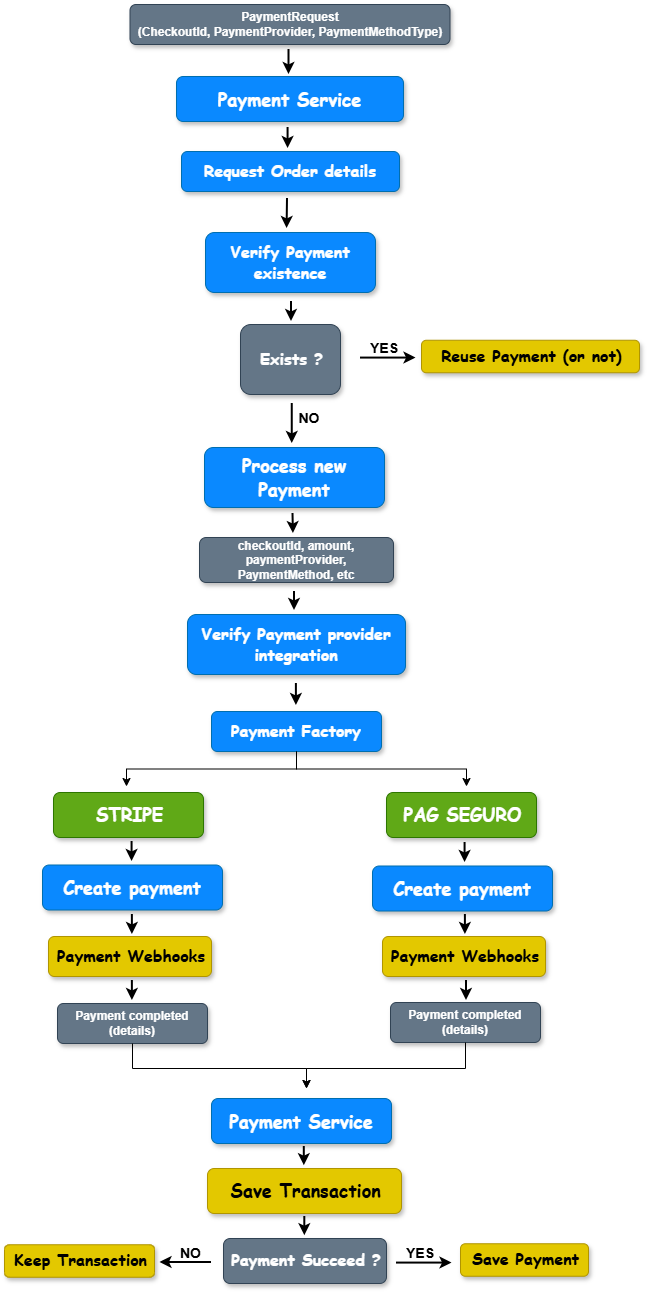

The diagram above was exported from draw.io. Its source (the exported page's mxGraphModel, read from the mxfile embedded in the PNG):
<mxGraphModel dx="1414" dy="849" grid="1" gridSize="10" guides="1" tooltips="1" connect="1" arrows="1" fold="1" page="1" pageScale="1" pageWidth="827" pageHeight="1169" math="0" shadow="0">
  <root>
    <mxCell id="0" />
    <mxCell id="1" parent="0" />
    <mxCell id="0M0l907fkasxf6dot9Hl-1" parent="1" style="rounded=1;whiteSpace=wrap;html=1;fillColor=light-dark(#0a89ff, #198cc4);strokeColor=#006EAF;fontColor=#ffffff;fontSize=8;labelBackgroundColor=none;labelBorderColor=none;gradientColor=none;gradientDirection=radial;shadow=1;glass=0;fillStyle=solid;" value="&lt;h1&gt;&lt;font face=&quot;Comic Sans MS&quot;&gt;Request Order details&lt;/font&gt;&lt;/h1&gt;" vertex="1">
      <mxGeometry height="40" width="218" x="207" y="230" as="geometry" />
    </mxCell>
    <mxCell id="0M0l907fkasxf6dot9Hl-3" parent="1" style="rounded=1;whiteSpace=wrap;html=1;fillColor=light-dark(#0a89ff, #198cc4);strokeColor=#006EAF;fontColor=#ffffff;fontSize=8;labelBackgroundColor=none;labelBorderColor=none;gradientColor=none;gradientDirection=radial;shadow=1;glass=0;fillStyle=solid;" value="&lt;h1&gt;&lt;font face=&quot;Comic Sans MS&quot;&gt;Verify Payment existence&lt;/font&gt;&lt;/h1&gt;" vertex="1">
      <mxGeometry height="60" width="170" x="231" y="311" as="geometry" />
    </mxCell>
    <mxCell id="0M0l907fkasxf6dot9Hl-4" parent="1" style="rounded=1;whiteSpace=wrap;html=1;fillColor=light-dark(#0a89ff, #198cc4);strokeColor=#006EAF;fontColor=#ffffff;fontSize=9;labelBackgroundColor=none;labelBorderColor=none;gradientColor=none;gradientDirection=radial;shadow=1;glass=0;fillStyle=solid;" value="&lt;h1&gt;&lt;font face=&quot;Comic Sans MS&quot;&gt;Process new Payment&lt;/font&gt;&lt;/h1&gt;" vertex="1">
      <mxGeometry height="60" width="180" x="230" y="526" as="geometry" />
    </mxCell>
    <mxCell id="0M0l907fkasxf6dot9Hl-7" edge="1" parent="1" style="endArrow=classic;html=1;rounded=0;strokeWidth=2;" value="">
      <mxGeometry height="50" relative="1" width="50" as="geometry">
        <mxPoint x="313" y="277" as="sourcePoint" />
        <mxPoint x="312.58" y="307" as="targetPoint" />
      </mxGeometry>
    </mxCell>
    <mxCell id="0M0l907fkasxf6dot9Hl-11" parent="1" style="text;html=1;whiteSpace=wrap;strokeColor=#314354;fillColor=#647687;align=center;verticalAlign=middle;rounded=1;fontColor=#ffffff;shadow=1;fontStyle=1" value="checkoutId, amount, paymentProvider, PaymentMethod, etc" vertex="1">
      <mxGeometry height="45" width="194" x="225" y="616" as="geometry" />
    </mxCell>
    <mxCell id="0M0l907fkasxf6dot9Hl-15" edge="1" parent="1" style="endArrow=classic;html=1;rounded=0;strokeWidth=2;" value="">
      <mxGeometry height="50" relative="1" width="50" as="geometry">
        <mxPoint x="318.5" y="592" as="sourcePoint" />
        <mxPoint x="318.92" y="612" as="targetPoint" />
      </mxGeometry>
    </mxCell>
    <mxCell id="0M0l907fkasxf6dot9Hl-30" parent="1" style="text;html=1;whiteSpace=wrap;strokeColor=#314354;fillColor=#647687;align=center;verticalAlign=middle;rounded=1;fontColor=#ffffff;shadow=1;fontStyle=1" value="PaymentRequest&lt;div&gt;(CheckoutId, PaymentProvider, PaymentMethodType)&lt;/div&gt;" vertex="1">
      <mxGeometry height="40" width="320" x="155.5" y="83" as="geometry" />
    </mxCell>
    <mxCell id="0M0l907fkasxf6dot9Hl-31" edge="1" parent="1" style="endArrow=classic;html=1;rounded=0;strokeWidth=2;" value="">
      <mxGeometry height="50" relative="1" width="50" as="geometry">
        <mxPoint x="313.58" y="206" as="sourcePoint" />
        <mxPoint x="313.58" y="227" as="targetPoint" />
      </mxGeometry>
    </mxCell>
    <mxCell id="0M0l907fkasxf6dot9Hl-37" parent="1" style="rounded=1;whiteSpace=wrap;html=1;fillColor=#e3c800;strokeColor=#B09500;fontColor=#000000;fontSize=8;labelBackgroundColor=none;labelBorderColor=none;gradientDirection=radial;shadow=1;glass=0;fillStyle=solid;spacing=-9;spacingTop=0;spacingBottom=1;spacingRight=-3;" value="&lt;h1&gt;&lt;font face=&quot;Comic Sans MS&quot;&gt;Reuse Payment (or not)&lt;/font&gt;&lt;/h1&gt;" vertex="1">
      <mxGeometry height="32.5" width="218" x="447" y="418.75" as="geometry" />
    </mxCell>
    <mxCell id="6CzRihyB2Zl1qF13EvSC-1" edge="1" parent="1" style="endArrow=classic;html=1;rounded=0;strokeWidth=2;" value="">
      <mxGeometry height="50" relative="1" width="50" as="geometry">
        <Array as="points">
          <mxPoint x="386" y="436.58" />
        </Array>
        <mxPoint x="386" y="436.58" as="sourcePoint" />
        <mxPoint x="441.5" y="436.58" as="targetPoint" />
      </mxGeometry>
    </mxCell>
    <mxCell id="6CzRihyB2Zl1qF13EvSC-2" parent="1" style="rounded=1;whiteSpace=wrap;html=1;fillColor=#60a917;strokeColor=#2D7600;fontColor=#ffffff;fontSize=9;labelBackgroundColor=none;labelBorderColor=none;gradientDirection=radial;shadow=1;glass=0;fillStyle=solid;spacing=-9;spacingTop=0;spacingBottom=1;spacingRight=-3;" value="&lt;h1&gt;&lt;font face=&quot;Comic Sans MS&quot;&gt;STRIPE&lt;/font&gt;&lt;/h1&gt;" vertex="1">
      <mxGeometry height="45" width="150" x="79" y="871" as="geometry" />
    </mxCell>
    <mxCell id="6CzRihyB2Zl1qF13EvSC-3" parent="1" style="rounded=1;whiteSpace=wrap;html=1;fillColor=#60a917;strokeColor=#2D7600;fontColor=#ffffff;fontSize=9;labelBackgroundColor=none;labelBorderColor=none;gradientDirection=radial;shadow=1;glass=0;fillStyle=solid;spacing=-9;spacingTop=0;spacingBottom=1;spacingRight=-3;" value="&lt;h1&gt;&lt;font face=&quot;Comic Sans MS&quot;&gt;PAG SEGURO&lt;/font&gt;&lt;/h1&gt;" vertex="1">
      <mxGeometry height="45" width="150" x="412" y="871" as="geometry" />
    </mxCell>
    <mxCell id="6CzRihyB2Zl1qF13EvSC-4" edge="1" parent="1" style="endArrow=classic;html=1;rounded=0;strokeWidth=2;" value="">
      <mxGeometry height="50" relative="1" width="50" as="geometry">
        <mxPoint x="320" y="670" as="sourcePoint" />
        <mxPoint x="320" y="689" as="targetPoint" />
      </mxGeometry>
    </mxCell>
    <mxCell id="6CzRihyB2Zl1qF13EvSC-9" parent="1" style="rounded=1;whiteSpace=wrap;html=1;fillColor=light-dark(#0a89ff, #198cc4);strokeColor=#006EAF;fontColor=#ffffff;fontSize=9;labelBackgroundColor=none;labelBorderColor=none;gradientColor=none;gradientDirection=radial;shadow=1;glass=0;fillStyle=solid;" value="&lt;h1&gt;&lt;font face=&quot;Comic Sans MS&quot;&gt;Create payment&lt;/font&gt;&lt;/h1&gt;" vertex="1">
      <mxGeometry height="45" width="180" x="68" y="943.5" as="geometry" />
    </mxCell>
    <mxCell id="6CzRihyB2Zl1qF13EvSC-11" parent="1" style="rounded=1;whiteSpace=wrap;html=1;fillColor=light-dark(#0a89ff, #198cc4);strokeColor=#006EAF;fontColor=#ffffff;fontSize=9;labelBackgroundColor=none;labelBorderColor=none;gradientColor=none;gradientDirection=radial;shadow=1;glass=0;fillStyle=solid;" value="&lt;h1&gt;&lt;font face=&quot;Comic Sans MS&quot;&gt;Create payment&lt;/font&gt;&lt;/h1&gt;" vertex="1">
      <mxGeometry height="45" width="180" x="398" y="944.5" as="geometry" />
    </mxCell>
    <mxCell id="6CzRihyB2Zl1qF13EvSC-12" parent="1" style="rounded=1;whiteSpace=wrap;html=1;fillColor=light-dark(#0a89ff, #198cc4);strokeColor=#006EAF;fontColor=#ffffff;fontSize=9;labelBackgroundColor=none;labelBorderColor=none;gradientColor=none;gradientDirection=radial;shadow=1;glass=0;fillStyle=solid;" value="&lt;h1&gt;&lt;font face=&quot;Comic Sans MS&quot;&gt;Payment Service&lt;/font&gt;&lt;/h1&gt;" vertex="1">
      <mxGeometry height="45" width="180" x="237" y="1177" as="geometry" />
    </mxCell>
    <mxCell id="6CzRihyB2Zl1qF13EvSC-13" parent="1" style="rounded=1;whiteSpace=wrap;html=1;fillColor=light-dark(#0a89ff, #198cc4);strokeColor=#006EAF;fontColor=#ffffff;fontSize=9;labelBackgroundColor=none;labelBorderColor=none;gradientColor=none;gradientDirection=radial;shadow=1;glass=0;fillStyle=solid;" value="&lt;h1&gt;&lt;font face=&quot;Comic Sans MS&quot;&gt;Payment Service&lt;/font&gt;&lt;/h1&gt;" vertex="1">
      <mxGeometry height="45" width="227" x="202" y="155" as="geometry" />
    </mxCell>
    <mxCell id="6CzRihyB2Zl1qF13EvSC-15" edge="1" parent="1" style="endArrow=classic;html=1;rounded=0;strokeWidth=2;" value="">
      <mxGeometry height="50" relative="1" width="50" as="geometry">
        <mxPoint x="314.5" y="128" as="sourcePoint" />
        <mxPoint x="314.5" y="153" as="targetPoint" />
      </mxGeometry>
    </mxCell>
    <mxCell id="6CzRihyB2Zl1qF13EvSC-17" parent="1" style="rounded=1;whiteSpace=wrap;html=1;fillColor=light-dark(#0a89ff, #198cc4);strokeColor=#006EAF;fontColor=#ffffff;fontSize=8;labelBackgroundColor=none;labelBorderColor=none;gradientColor=none;gradientDirection=radial;shadow=1;glass=0;fillStyle=solid;" value="&lt;h1&gt;&lt;font face=&quot;Comic Sans MS&quot;&gt;Verify Payment provider integration&lt;/font&gt;&lt;/h1&gt;" vertex="1">
      <mxGeometry height="60" width="218" x="213" y="693" as="geometry" />
    </mxCell>
    <mxCell id="6CzRihyB2Zl1qF13EvSC-22" edge="1" parent="1" style="endArrow=classic;html=1;rounded=0;strokeWidth=2;" value="">
      <mxGeometry height="50" relative="1" width="50" as="geometry">
        <mxPoint x="157.58000000000004" y="920" as="sourcePoint" />
        <mxPoint x="157.58000000000004" y="940" as="targetPoint" />
      </mxGeometry>
    </mxCell>
    <mxCell id="6CzRihyB2Zl1qF13EvSC-23" edge="1" parent="1" style="endArrow=classic;html=1;rounded=0;strokeWidth=2;" value="">
      <mxGeometry height="50" relative="1" width="50" as="geometry">
        <mxPoint x="490.58" y="921" as="sourcePoint" />
        <mxPoint x="490.58" y="941" as="targetPoint" />
      </mxGeometry>
    </mxCell>
    <mxCell id="6CzRihyB2Zl1qF13EvSC-27" parent="1" style="text;html=1;whiteSpace=wrap;strokeColor=#314354;fillColor=#647687;align=center;verticalAlign=middle;rounded=1;fontColor=#ffffff;shadow=1;fontStyle=1" value="Payment completed&lt;div&gt;(details)&lt;/div&gt;" vertex="1">
      <mxGeometry height="40" width="150" x="83" y="1082" as="geometry" />
    </mxCell>
    <mxCell id="6CzRihyB2Zl1qF13EvSC-35" parent="1" style="rounded=1;whiteSpace=wrap;html=1;fillColor=#e3c800;strokeColor=#B09500;fontColor=#000000;fontSize=9;labelBackgroundColor=none;labelBorderColor=none;gradientDirection=radial;shadow=1;glass=0;fillStyle=solid;spacing=-9;spacingTop=0;spacingBottom=1;spacingRight=-3;" value="&lt;h1&gt;&lt;font face=&quot;Comic Sans MS&quot;&gt;Save Transaction&lt;/font&gt;&lt;/h1&gt;" vertex="1">
      <mxGeometry height="45" width="194" x="233" y="1247" as="geometry" />
    </mxCell>
    <mxCell id="6CzRihyB2Zl1qF13EvSC-37" edge="1" parent="1" style="endArrow=classic;html=1;rounded=0;strokeWidth=2;" value="">
      <mxGeometry height="50" relative="1" width="50" as="geometry">
        <mxPoint x="330.3" y="1295" as="sourcePoint" />
        <mxPoint x="330.3" y="1314.16" as="targetPoint" />
      </mxGeometry>
    </mxCell>
    <mxCell id="6CzRihyB2Zl1qF13EvSC-39" parent="1" style="rounded=1;whiteSpace=wrap;html=1;fillColor=#647687;strokeColor=#314354;fontColor=#ffffff;fontSize=8;labelBackgroundColor=none;labelBorderColor=none;gradientDirection=radial;shadow=1;glass=0;fillStyle=solid;spacing=-9;spacingTop=0;spacingBottom=1;spacingRight=-3;" value="&lt;h1&gt;&lt;font face=&quot;Comic Sans MS&quot;&gt;Exists ?&lt;/font&gt;&lt;/h1&gt;" vertex="1">
      <mxGeometry height="70" width="100" x="266" y="403" as="geometry" />
    </mxCell>
    <mxCell id="6CzRihyB2Zl1qF13EvSC-40" parent="1" style="text;html=1;whiteSpace=wrap;strokeColor=none;fillColor=none;align=center;verticalAlign=middle;rounded=0;fontSize=14;" value="&lt;b&gt;YES&lt;/b&gt;" vertex="1">
      <mxGeometry height="30" width="60" x="380" y="412" as="geometry" />
    </mxCell>
    <mxCell id="6CzRihyB2Zl1qF13EvSC-42" edge="1" parent="1" style="endArrow=classic;html=1;rounded=0;strokeWidth=2;" value="">
      <mxGeometry height="50" relative="1" width="50" as="geometry">
        <mxPoint x="317" y="380" as="sourcePoint" />
        <mxPoint x="317" y="400" as="targetPoint" />
      </mxGeometry>
    </mxCell>
    <mxCell id="6CzRihyB2Zl1qF13EvSC-44" edge="1" parent="1" style="endArrow=classic;html=1;rounded=0;strokeWidth=2;" value="">
      <mxGeometry height="50" relative="1" width="50" as="geometry">
        <mxPoint x="317.76" y="482" as="sourcePoint" />
        <mxPoint x="317.76" y="522" as="targetPoint" />
      </mxGeometry>
    </mxCell>
    <mxCell id="6CzRihyB2Zl1qF13EvSC-45" parent="1" style="text;html=1;whiteSpace=wrap;strokeColor=none;fillColor=none;align=center;verticalAlign=middle;rounded=0;fontSize=14;" value="&lt;b&gt;NO&lt;/b&gt;" vertex="1">
      <mxGeometry height="30" width="26" x="322" y="482" as="geometry" />
    </mxCell>
    <mxCell id="6CzRihyB2Zl1qF13EvSC-49" parent="1" style="rounded=1;whiteSpace=wrap;html=1;fillColor=light-dark(#0a89ff, #198cc4);strokeColor=#006EAF;fontColor=#ffffff;fontSize=8;labelBackgroundColor=none;labelBorderColor=none;gradientColor=none;gradientDirection=radial;shadow=1;glass=0;fillStyle=solid;" value="&lt;h1&gt;&lt;font face=&quot;Comic Sans MS&quot;&gt;Payment Factory&lt;/font&gt;&lt;/h1&gt;" vertex="1">
      <mxGeometry height="40" width="170" x="237" y="790" as="geometry" />
    </mxCell>
    <mxCell id="6CzRihyB2Zl1qF13EvSC-54" edge="1" parent="1" style="endArrow=classic;html=1;rounded=0;strokeWidth=2;" value="">
      <mxGeometry height="50" relative="1" width="50" as="geometry">
        <mxPoint x="321.9" y="762" as="sourcePoint" />
        <mxPoint x="321.9" y="784" as="targetPoint" />
      </mxGeometry>
    </mxCell>
    <mxCell id="6CzRihyB2Zl1qF13EvSC-55" edge="1" parent="1" source="6CzRihyB2Zl1qF13EvSC-49" style="endArrow=classic;html=1;rounded=0;exitX=0.5;exitY=1;exitDx=0;exitDy=0;edgeStyle=orthogonalEdgeStyle;" value="">
      <mxGeometry height="50" relative="1" width="50" as="geometry">
        <mxPoint x="402" y="1025" as="sourcePoint" />
        <mxPoint x="152" y="865" as="targetPoint" />
      </mxGeometry>
    </mxCell>
    <mxCell id="6CzRihyB2Zl1qF13EvSC-56" edge="1" parent="1" source="6CzRihyB2Zl1qF13EvSC-49" style="endArrow=classic;html=1;rounded=0;exitX=0.5;exitY=1;exitDx=0;exitDy=0;edgeStyle=orthogonalEdgeStyle;" value="">
      <mxGeometry height="50" relative="1" width="50" as="geometry">
        <mxPoint x="152" y="935" as="sourcePoint" />
        <mxPoint x="492" y="865" as="targetPoint" />
      </mxGeometry>
    </mxCell>
    <mxCell id="6CzRihyB2Zl1qF13EvSC-57" parent="1" style="rounded=1;whiteSpace=wrap;html=1;fillColor=#e3c800;strokeColor=#B09500;fontColor=#000000;fontSize=8;labelBackgroundColor=none;labelBorderColor=none;gradientDirection=radial;shadow=1;glass=0;fillStyle=solid;spacing=-9;spacingTop=0;spacingBottom=1;spacingRight=-3;" value="&lt;h1&gt;&lt;font face=&quot;Comic Sans MS&quot;&gt;Payment Webhooks&lt;/font&gt;&lt;/h1&gt;" vertex="1">
      <mxGeometry height="40" width="163" x="74" y="1015" as="geometry" />
    </mxCell>
    <mxCell id="6CzRihyB2Zl1qF13EvSC-58" parent="1" style="text;html=1;whiteSpace=wrap;strokeColor=#314354;fillColor=#647687;align=center;verticalAlign=middle;rounded=1;fontColor=#ffffff;shadow=1;fontStyle=1" value="Payment completed&lt;div&gt;(details)&lt;/div&gt;" vertex="1">
      <mxGeometry height="40" width="150" x="416" y="1081" as="geometry" />
    </mxCell>
    <mxCell id="6CzRihyB2Zl1qF13EvSC-59" parent="1" style="rounded=1;whiteSpace=wrap;html=1;fillColor=#e3c800;strokeColor=#B09500;fontColor=#000000;fontSize=8;labelBackgroundColor=none;labelBorderColor=none;gradientDirection=radial;shadow=1;glass=0;fillStyle=solid;spacing=-9;spacingTop=0;spacingBottom=1;spacingRight=-3;" value="&lt;h1&gt;&lt;font face=&quot;Comic Sans MS&quot;&gt;Payment Webhooks&lt;/font&gt;&lt;/h1&gt;" vertex="1">
      <mxGeometry height="40" width="163" x="408" y="1015" as="geometry" />
    </mxCell>
    <mxCell id="6CzRihyB2Zl1qF13EvSC-60" edge="1" parent="1" source="6CzRihyB2Zl1qF13EvSC-58" style="endArrow=classic;html=1;rounded=0;exitX=0.5;exitY=1;exitDx=0;exitDy=0;edgeStyle=orthogonalEdgeStyle;" value="">
      <mxGeometry height="50" relative="1" width="50" as="geometry">
        <Array as="points">
          <mxPoint x="491.03" y="1147.03" />
          <mxPoint x="332" y="1147.03" />
        </Array>
        <mxPoint x="212" y="1057" as="sourcePoint" />
        <mxPoint x="332" y="1167" as="targetPoint" />
      </mxGeometry>
    </mxCell>
    <mxCell id="6CzRihyB2Zl1qF13EvSC-61" edge="1" parent="1" style="endArrow=classic;html=1;rounded=0;exitX=0.5;exitY=1;exitDx=0;exitDy=0;edgeStyle=orthogonalEdgeStyle;" value="">
      <mxGeometry height="50" relative="1" width="50" as="geometry">
        <Array as="points">
          <mxPoint x="158" y="1147.03" />
          <mxPoint x="332" y="1147.03" />
        </Array>
        <mxPoint x="158" y="1122" as="sourcePoint" />
        <mxPoint x="332" y="1167" as="targetPoint" />
      </mxGeometry>
    </mxCell>
    <mxCell id="6CzRihyB2Zl1qF13EvSC-62" edge="1" parent="1" style="endArrow=classic;html=1;rounded=0;strokeWidth=2;" value="">
      <mxGeometry height="50" relative="1" width="50" as="geometry">
        <mxPoint x="329.8" y="1225" as="sourcePoint" />
        <mxPoint x="329.8" y="1244.16" as="targetPoint" />
      </mxGeometry>
    </mxCell>
    <mxCell id="6CzRihyB2Zl1qF13EvSC-64" parent="1" style="rounded=1;whiteSpace=wrap;html=1;fillColor=#647687;strokeColor=#314354;fontColor=#ffffff;fontSize=8;labelBackgroundColor=none;labelBorderColor=none;gradientDirection=radial;shadow=1;glass=0;fillStyle=solid;spacing=-9;spacingTop=0;spacingBottom=1;spacingRight=-3;" value="&lt;h1&gt;&lt;font face=&quot;Comic Sans MS&quot;&gt;Payment Succeed ?&lt;/font&gt;&lt;/h1&gt;" vertex="1">
      <mxGeometry height="45" width="163" x="249" y="1317" as="geometry" />
    </mxCell>
    <mxCell id="6CzRihyB2Zl1qF13EvSC-65" parent="1" style="rounded=1;whiteSpace=wrap;html=1;fillColor=#e3c800;strokeColor=#B09500;fontColor=#000000;fontSize=8;labelBackgroundColor=none;labelBorderColor=none;gradientDirection=radial;shadow=1;glass=0;fillStyle=solid;spacing=-9;spacingTop=0;spacingBottom=1;spacingRight=-3;" value="&lt;h1&gt;&lt;font face=&quot;Comic Sans MS&quot;&gt;Save Payment&lt;/font&gt;&lt;/h1&gt;" vertex="1">
      <mxGeometry height="32.5" width="128" x="486" y="1322.25" as="geometry" />
    </mxCell>
    <mxCell id="6CzRihyB2Zl1qF13EvSC-66" edge="1" parent="1" style="endArrow=classic;html=1;rounded=0;strokeWidth=2;" value="">
      <mxGeometry height="50" relative="1" width="50" as="geometry">
        <Array as="points">
          <mxPoint x="422" y="1341.58" />
        </Array>
        <mxPoint x="422" y="1341.58" as="sourcePoint" />
        <mxPoint x="477.5" y="1341.58" as="targetPoint" />
      </mxGeometry>
    </mxCell>
    <mxCell id="6CzRihyB2Zl1qF13EvSC-67" parent="1" style="text;html=1;whiteSpace=wrap;strokeColor=none;fillColor=none;align=center;verticalAlign=middle;rounded=0;fontSize=14;" value="&lt;b&gt;YES&lt;/b&gt;" vertex="1">
      <mxGeometry height="30" width="60" x="416" y="1317" as="geometry" />
    </mxCell>
    <mxCell id="6CzRihyB2Zl1qF13EvSC-68" parent="1" style="rounded=1;whiteSpace=wrap;html=1;fillColor=#e3c800;strokeColor=#B09500;fontColor=#000000;fontSize=8;labelBackgroundColor=none;labelBorderColor=none;gradientDirection=radial;shadow=1;glass=0;fillStyle=solid;spacing=-9;spacingTop=0;spacingBottom=1;spacingRight=-3;" value="&lt;h1&gt;&lt;font face=&quot;Comic Sans MS&quot;&gt;Keep Transaction&lt;/font&gt;&lt;/h1&gt;" vertex="1">
      <mxGeometry height="32.5" width="150" x="30" y="1323.25" as="geometry" />
    </mxCell>
    <mxCell id="6CzRihyB2Zl1qF13EvSC-69" edge="1" parent="1" style="endArrow=classic;html=1;rounded=0;strokeWidth=2;" value="">
      <mxGeometry height="50" relative="1" width="50" as="geometry">
        <Array as="points">
          <mxPoint x="237" y="1340.9999999999998" />
        </Array>
        <mxPoint x="237" y="1340.9999999999998" as="sourcePoint" />
        <mxPoint x="185.5" y="1341" as="targetPoint" />
      </mxGeometry>
    </mxCell>
    <mxCell id="6CzRihyB2Zl1qF13EvSC-70" parent="1" style="text;html=1;whiteSpace=wrap;strokeColor=none;fillColor=none;align=center;verticalAlign=middle;rounded=0;fontSize=14;" value="&lt;b&gt;NO&lt;/b&gt;" vertex="1">
      <mxGeometry height="21.5" width="49" x="192" y="1321" as="geometry" />
    </mxCell>
    <mxCell id="6CzRihyB2Zl1qF13EvSC-72" edge="1" parent="1" style="endArrow=classic;html=1;rounded=0;strokeWidth=2;" value="">
      <mxGeometry height="50" relative="1" width="50" as="geometry">
        <mxPoint x="157.88" y="993" as="sourcePoint" />
        <mxPoint x="157.88" y="1013" as="targetPoint" />
      </mxGeometry>
    </mxCell>
    <mxCell id="6CzRihyB2Zl1qF13EvSC-74" edge="1" parent="1" style="endArrow=classic;html=1;rounded=0;strokeWidth=2;" value="">
      <mxGeometry height="50" relative="1" width="50" as="geometry">
        <mxPoint x="157.88" y="1059" as="sourcePoint" />
        <mxPoint x="157.88" y="1079" as="targetPoint" />
      </mxGeometry>
    </mxCell>
    <mxCell id="6CzRihyB2Zl1qF13EvSC-76" edge="1" parent="1" style="endArrow=classic;html=1;rounded=0;strokeWidth=2;" value="">
      <mxGeometry height="50" relative="1" width="50" as="geometry">
        <mxPoint x="490.9" y="993" as="sourcePoint" />
        <mxPoint x="490.9" y="1013" as="targetPoint" />
      </mxGeometry>
    </mxCell>
    <mxCell id="6CzRihyB2Zl1qF13EvSC-77" edge="1" parent="1" style="endArrow=classic;html=1;rounded=0;strokeWidth=2;" value="">
      <mxGeometry height="50" relative="1" width="50" as="geometry">
        <mxPoint x="492" y="1059" as="sourcePoint" />
        <mxPoint x="492" y="1079" as="targetPoint" />
      </mxGeometry>
    </mxCell>
  </root>
</mxGraphModel>